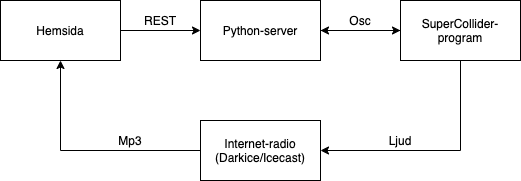

The diagram above was exported from draw.io. Its source (the exported page's mxGraphModel, read from the mxfile embedded in the PNG):
<mxGraphModel dx="786" dy="434" grid="1" gridSize="10" guides="1" tooltips="1" connect="1" arrows="1" fold="1" page="1" pageScale="1" pageWidth="850" pageHeight="1100" math="0" shadow="0">
  <root>
    <mxCell id="0" />
    <mxCell id="1" parent="0" />
    <mxCell id="oZmqK3HT-erYdiZUBr2i-4" style="edgeStyle=orthogonalEdgeStyle;rounded=0;orthogonalLoop=1;jettySize=auto;html=1;exitX=1;exitY=0.5;exitDx=0;exitDy=0;entryX=0;entryY=0.5;entryDx=0;entryDy=0;" edge="1" parent="1" source="oZmqK3HT-erYdiZUBr2i-1" target="oZmqK3HT-erYdiZUBr2i-2">
      <mxGeometry relative="1" as="geometry" />
    </mxCell>
    <mxCell id="oZmqK3HT-erYdiZUBr2i-1" value="Hemsida" style="rounded=0;whiteSpace=wrap;html=1;" vertex="1" parent="1">
      <mxGeometry x="160" y="80" width="120" height="60" as="geometry" />
    </mxCell>
    <mxCell id="oZmqK3HT-erYdiZUBr2i-5" style="edgeStyle=orthogonalEdgeStyle;rounded=0;orthogonalLoop=1;jettySize=auto;html=1;exitX=1;exitY=0.5;exitDx=0;exitDy=0;entryX=0;entryY=0.5;entryDx=0;entryDy=0;" edge="1" parent="1" source="oZmqK3HT-erYdiZUBr2i-2" target="oZmqK3HT-erYdiZUBr2i-3">
      <mxGeometry relative="1" as="geometry" />
    </mxCell>
    <mxCell id="oZmqK3HT-erYdiZUBr2i-2" value="Python-server" style="rounded=0;whiteSpace=wrap;html=1;" vertex="1" parent="1">
      <mxGeometry x="360" y="80" width="120" height="60" as="geometry" />
    </mxCell>
    <mxCell id="oZmqK3HT-erYdiZUBr2i-7" style="edgeStyle=orthogonalEdgeStyle;rounded=0;orthogonalLoop=1;jettySize=auto;html=1;exitX=0;exitY=0.5;exitDx=0;exitDy=0;entryX=1;entryY=0.5;entryDx=0;entryDy=0;" edge="1" parent="1" source="oZmqK3HT-erYdiZUBr2i-3" target="oZmqK3HT-erYdiZUBr2i-2">
      <mxGeometry relative="1" as="geometry" />
    </mxCell>
    <mxCell id="oZmqK3HT-erYdiZUBr2i-9" style="edgeStyle=orthogonalEdgeStyle;rounded=0;orthogonalLoop=1;jettySize=auto;html=1;exitX=0.5;exitY=1;exitDx=0;exitDy=0;entryX=1;entryY=0.5;entryDx=0;entryDy=0;" edge="1" parent="1" source="oZmqK3HT-erYdiZUBr2i-3" target="oZmqK3HT-erYdiZUBr2i-8">
      <mxGeometry relative="1" as="geometry" />
    </mxCell>
    <mxCell id="oZmqK3HT-erYdiZUBr2i-3" value="SuperCollider-program" style="rounded=0;whiteSpace=wrap;html=1;" vertex="1" parent="1">
      <mxGeometry x="560" y="80" width="120" height="60" as="geometry" />
    </mxCell>
    <mxCell id="oZmqK3HT-erYdiZUBr2i-10" style="edgeStyle=orthogonalEdgeStyle;rounded=0;orthogonalLoop=1;jettySize=auto;html=1;exitX=0;exitY=0.5;exitDx=0;exitDy=0;entryX=0.5;entryY=1;entryDx=0;entryDy=0;" edge="1" parent="1" source="oZmqK3HT-erYdiZUBr2i-8" target="oZmqK3HT-erYdiZUBr2i-1">
      <mxGeometry relative="1" as="geometry" />
    </mxCell>
    <mxCell id="oZmqK3HT-erYdiZUBr2i-8" value="Internet-radio&lt;br&gt;(Darkice/Icecast)" style="rounded=0;whiteSpace=wrap;html=1;" vertex="1" parent="1">
      <mxGeometry x="360" y="200" width="120" height="60" as="geometry" />
    </mxCell>
    <mxCell id="oZmqK3HT-erYdiZUBr2i-11" value="Osc" style="text;html=1;strokeColor=none;fillColor=none;align=center;verticalAlign=middle;whiteSpace=wrap;rounded=0;" vertex="1" parent="1">
      <mxGeometry x="500" y="90" width="40" height="20" as="geometry" />
    </mxCell>
    <mxCell id="oZmqK3HT-erYdiZUBr2i-13" value="Mp3" style="text;html=1;strokeColor=none;fillColor=none;align=center;verticalAlign=middle;whiteSpace=wrap;rounded=0;" vertex="1" parent="1">
      <mxGeometry x="270" y="210" width="40" height="20" as="geometry" />
    </mxCell>
    <mxCell id="oZmqK3HT-erYdiZUBr2i-14" value="REST" style="text;html=1;strokeColor=none;fillColor=none;align=center;verticalAlign=middle;whiteSpace=wrap;rounded=0;" vertex="1" parent="1">
      <mxGeometry x="300" y="90" width="40" height="20" as="geometry" />
    </mxCell>
    <mxCell id="oZmqK3HT-erYdiZUBr2i-15" value="Ljud" style="text;html=1;strokeColor=none;fillColor=none;align=center;verticalAlign=middle;whiteSpace=wrap;rounded=0;" vertex="1" parent="1">
      <mxGeometry x="540" y="210" width="40" height="20" as="geometry" />
    </mxCell>
  </root>
</mxGraphModel>